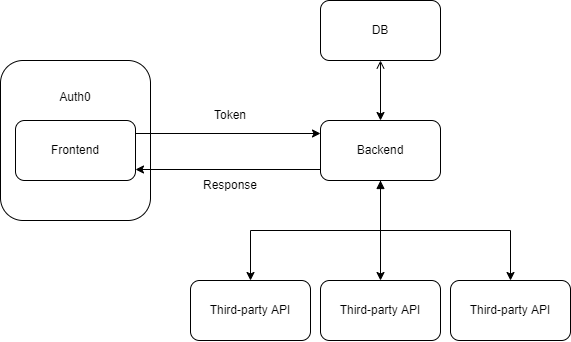

The diagram above was exported from draw.io. Its source (the exported page's mxGraphModel, read from the mxfile embedded in the PNG):
<mxGraphModel dx="745" dy="518" grid="1" gridSize="10" guides="1" tooltips="1" connect="1" arrows="1" fold="1" page="1" pageScale="1" pageWidth="827" pageHeight="1169" math="0" shadow="0">
  <root>
    <mxCell id="0" />
    <mxCell id="1" parent="0" />
    <mxCell id="ViHLeDo2iMK6YM01clN--3" value="Auth0&lt;br&gt;&lt;br&gt;&lt;br&gt;&lt;br&gt;&lt;br&gt;&lt;br&gt;&lt;br&gt;" style="rounded=1;whiteSpace=wrap;html=1;" parent="1" vertex="1">
      <mxGeometry x="180" y="200" width="150" height="160" as="geometry" />
    </mxCell>
    <mxCell id="ViHLeDo2iMK6YM01clN--4" style="edgeStyle=orthogonalEdgeStyle;rounded=0;orthogonalLoop=1;jettySize=auto;html=1;entryX=0;entryY=0.5;entryDx=0;entryDy=0;" parent="1" edge="1">
      <mxGeometry relative="1" as="geometry">
        <mxPoint x="315" y="273" as="sourcePoint" />
        <mxPoint x="500" y="273" as="targetPoint" />
      </mxGeometry>
    </mxCell>
    <mxCell id="ViHLeDo2iMK6YM01clN--1" value="Frontend" style="rounded=1;whiteSpace=wrap;html=1;" parent="1" vertex="1">
      <mxGeometry x="195" y="260" width="120" height="60" as="geometry" />
    </mxCell>
    <mxCell id="ViHLeDo2iMK6YM01clN--6" style="edgeStyle=orthogonalEdgeStyle;rounded=0;orthogonalLoop=1;jettySize=auto;html=1;" parent="1" edge="1">
      <mxGeometry relative="1" as="geometry">
        <mxPoint x="500" y="309" as="sourcePoint" />
        <mxPoint x="315" y="309" as="targetPoint" />
      </mxGeometry>
    </mxCell>
    <mxCell id="blBG-8N8HQpHVt8xZkem-4" value="" style="edgeStyle=orthogonalEdgeStyle;rounded=0;orthogonalLoop=1;jettySize=auto;html=1;" edge="1" parent="1" source="ViHLeDo2iMK6YM01clN--2" target="blBG-8N8HQpHVt8xZkem-2">
      <mxGeometry relative="1" as="geometry" />
    </mxCell>
    <mxCell id="blBG-8N8HQpHVt8xZkem-5" style="edgeStyle=orthogonalEdgeStyle;rounded=0;orthogonalLoop=1;jettySize=auto;html=1;exitX=0.5;exitY=1;exitDx=0;exitDy=0;" edge="1" parent="1" source="ViHLeDo2iMK6YM01clN--2" target="blBG-8N8HQpHVt8xZkem-3">
      <mxGeometry relative="1" as="geometry" />
    </mxCell>
    <mxCell id="blBG-8N8HQpHVt8xZkem-6" style="edgeStyle=orthogonalEdgeStyle;rounded=0;orthogonalLoop=1;jettySize=auto;html=1;entryX=0.5;entryY=0;entryDx=0;entryDy=0;exitX=0.5;exitY=1;exitDx=0;exitDy=0;startArrow=block;startFill=1;" edge="1" parent="1" source="ViHLeDo2iMK6YM01clN--2" target="blBG-8N8HQpHVt8xZkem-1">
      <mxGeometry relative="1" as="geometry" />
    </mxCell>
    <mxCell id="ViHLeDo2iMK6YM01clN--2" value="Backend" style="rounded=1;whiteSpace=wrap;html=1;" parent="1" vertex="1">
      <mxGeometry x="500" y="260" width="120" height="60" as="geometry" />
    </mxCell>
    <mxCell id="ViHLeDo2iMK6YM01clN--5" value="Token" style="text;html=1;strokeColor=none;fillColor=none;align=center;verticalAlign=middle;whiteSpace=wrap;rounded=0;" parent="1" vertex="1">
      <mxGeometry x="380" y="240" width="60" height="30" as="geometry" />
    </mxCell>
    <mxCell id="ViHLeDo2iMK6YM01clN--7" value="Response" style="text;html=1;strokeColor=none;fillColor=none;align=center;verticalAlign=middle;whiteSpace=wrap;rounded=0;" parent="1" vertex="1">
      <mxGeometry x="380" y="310" width="60" height="30" as="geometry" />
    </mxCell>
    <mxCell id="ViHLeDo2iMK6YM01clN--9" style="edgeStyle=orthogonalEdgeStyle;rounded=0;orthogonalLoop=1;jettySize=auto;html=1;startArrow=open;startFill=0;" parent="1" source="ViHLeDo2iMK6YM01clN--8" target="ViHLeDo2iMK6YM01clN--2" edge="1">
      <mxGeometry relative="1" as="geometry" />
    </mxCell>
    <mxCell id="ViHLeDo2iMK6YM01clN--8" value="DB" style="rounded=1;whiteSpace=wrap;html=1;" parent="1" vertex="1">
      <mxGeometry x="500" y="140" width="120" height="60" as="geometry" />
    </mxCell>
    <mxCell id="blBG-8N8HQpHVt8xZkem-1" value="Third-party API" style="rounded=1;whiteSpace=wrap;html=1;" vertex="1" parent="1">
      <mxGeometry x="370" y="420" width="120" height="60" as="geometry" />
    </mxCell>
    <mxCell id="blBG-8N8HQpHVt8xZkem-2" value="Third-party API" style="rounded=1;whiteSpace=wrap;html=1;" vertex="1" parent="1">
      <mxGeometry x="500" y="420" width="120" height="60" as="geometry" />
    </mxCell>
    <mxCell id="blBG-8N8HQpHVt8xZkem-3" value="Third-party API" style="rounded=1;whiteSpace=wrap;html=1;" vertex="1" parent="1">
      <mxGeometry x="630" y="420" width="120" height="60" as="geometry" />
    </mxCell>
  </root>
</mxGraphModel>